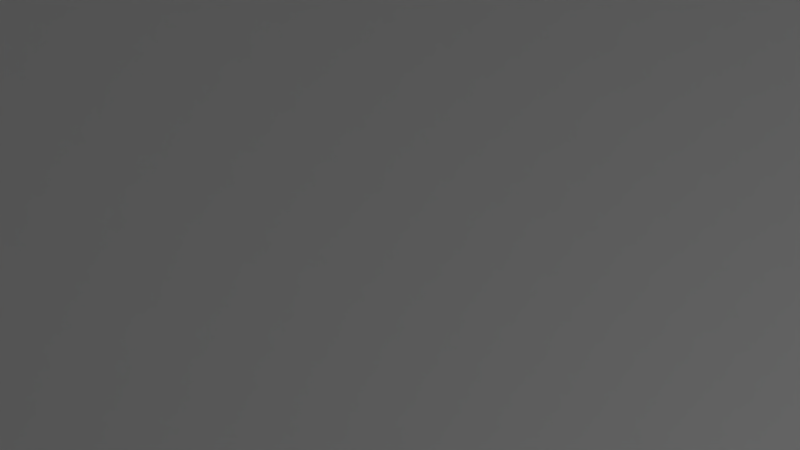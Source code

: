 # Source: studio.blend  (saved by Blender 2.68.0; exported with 4.5.12 LTS)
import bpy
from mathutils import Matrix  # noqa: F401  (used for matrix-valued properties, if any)

bpy.ops.wm.read_factory_settings(use_empty=True)
scene = bpy.context.scene
scene.name = 'Scene'

# ---- collections
col_collection_1 = bpy.data.collections.new('Collection 1'); scene.collection.children.link(col_collection_1)
col_collection_2 = bpy.data.collections.new('Collection 2'); scene.collection.children.link(col_collection_2)
col_collection_3 = bpy.data.collections.new('Collection 3'); scene.collection.children.link(col_collection_3)
col_collection_4 = bpy.data.collections.new('Collection 4'); scene.collection.children.link(col_collection_4)
col_collection_5 = bpy.data.collections.new('Collection 5'); scene.collection.children.link(col_collection_5)
col_collection_5.hide_render = True
col_collection_5.hide_viewport = True
col_collection_6 = bpy.data.collections.new('Collection 6'); scene.collection.children.link(col_collection_6)
col_collection_6.hide_render = True
col_collection_6.hide_viewport = True

# ---- materials (node trees are filled in below, after node groups)
mat_material_002 = bpy.data.materials.new('Material.002')
mat_material_002.alpha_threshold = 0.0
mat_material_002.use_transparent_shadow = False
mat_material_002.roughness = 0.5
mat_material_002.specular_intensity = 1.0
mat_material_002.line_color = (0.0, 0.0, 0.0, 1.0)
mat_white_floor = bpy.data.materials.new('White Floor')
mat_white_floor.alpha_threshold = 0.0
mat_white_floor.use_transparent_shadow = False
mat_white_floor.roughness = 0.5
mat_white_floor.specular_intensity = 1.0
mat_white_floor.line_color = (0.0, 0.0, 0.0, 1.0)
mat_black_walls = bpy.data.materials.new('Black Walls')
mat_black_walls.alpha_threshold = 0.0
mat_black_walls.use_transparent_shadow = False
mat_black_walls.diffuse_color = (0.0, 0.0, 0.0, 1.0)
mat_black_walls.specular_color = (0.02198, 0.02198, 0.02198)
mat_black_walls.roughness = 0.5
mat_black_walls.specular_intensity = 1.0
mat_black_walls.line_color = (0.0, 0.0, 0.0, 1.0)
mat_black_floor = bpy.data.materials.new('Black Floor')
mat_black_floor.alpha_threshold = 0.0
mat_black_floor.use_transparent_shadow = False
mat_black_floor.diffuse_color = (0.0, 0.0, 0.0, 1.0)
mat_black_floor.specular_color = (0.01885, 0.01885, 0.01885)
mat_black_floor.roughness = 0.5
mat_black_floor.specular_intensity = 1.0
mat_black_floor.line_color = (0.0, 0.0, 0.0, 1.0)

# ---- material node trees

# ---- world
world_world = bpy.data.worlds.new('World'); scene.world = world_world
world_world.color = (0.08353, 0.08353, 0.08353)
world_world.use_sun_shadow = False
world_world.sun_shadow_jitter_overblur = 0.0
world_world.cycles.sampling_method = 'MANUAL'
world_world.cycles.sample_map_resolution = 256

# ---- cameras
cam_camera_002 = bpy.data.cameras.new('Camera.002')
cam_camera_002.clip_end = 100.0
cam_camera_002.lens = 35.0
cam_camera_002.sensor_width = 32.0
cam_camera_002.sensor_height = 18.0
cam_camera_002.dof.focus_distance = 0.0
cam_camera_002.dof.aperture_fstop = 128.0
cam_camera_001 = bpy.data.cameras.new('Camera.001')
cam_camera_001.clip_end = 100.0
cam_camera_001.lens = 35.0
cam_camera_001.sensor_width = 32.0
cam_camera_001.sensor_height = 18.0
cam_camera_001.dof.focus_distance = 0.0
cam_camera_001.dof.aperture_fstop = 128.0
cam_camera = bpy.data.cameras.new('Camera')
cam_camera.clip_end = 100.0
cam_camera.lens = 35.0
cam_camera.sensor_width = 32.0
cam_camera.sensor_height = 18.0
cam_camera.ortho_scale = 7.314
cam_camera.dof.focus_distance = 0.0
cam_camera.dof.aperture_fstop = 128.0

# ---- lights
light_lamp = bpy.data.lights.new('Lamp', 'POINT')
light_lamp.transmission_factor = 0.0
light_lamp.cutoff_distance = 30.0
light_lamp.energy = 670.0
light_lamp.shadow_buffer_clip_start = 1.001
light_lamp.shadow_soft_size = 10.94
light_lamp.shadow_maximum_resolution = 0.006
light_lamp.use_absolute_resolution = True
light_lamp.cycles.use_multiple_importance_sampling = False
light_hemi = bpy.data.lights.new('Hemi', 'SUN')
light_hemi.transmission_factor = 0.0
light_hemi.angle = 0.1993
light_hemi.energy = 0.54
light_hemi.shadow_buffer_clip_start = 0.5
light_hemi.shadow_soft_size = 0.1
light_hemi.shadow_cascade_max_distance = 1000.0
light_hemi.cycles.use_multiple_importance_sampling = False

# ---- meshes
me_plane_002 = bpy.data.meshes.new('Plane.002')
me_plane_002.from_pydata([(1.0, -1.0, 0.0), (-1.0, -1.0, 0.0), (1.0, 1.0, 0.0), (-1.0, 1.0, 0.0)], [], [(1, 0, 2, 3)])
me_plane_002.materials.append(mat_material_002)
me_plane_002.use_remesh_preserve_volume = False
me_plane_002.use_remesh_preserve_attributes = False
me_plane_002.use_mirror_vertex_groups = False
me_plane_002.update()
me_plane_001 = bpy.data.meshes.new('Plane.001')
me_plane_001.from_pydata([(1.0, -1.0, 0.0), (-1.0, -1.0, 0.0), (1.0, 1.0, 0.0), (-1.0, 1.0, 0.0)], [], [(1, 0, 2, 3)])
me_plane_001.materials.append(mat_material_002)
me_plane_001.use_remesh_preserve_volume = False
me_plane_001.use_remesh_preserve_attributes = False
me_plane_001.use_mirror_vertex_groups = False
me_plane_001.update()
me_plane = bpy.data.meshes.new('Plane')
me_plane.from_pydata([(1.0, -1.0, 0.0), (-1.0, -1.0, 0.0), (1.0, 1.0, 0.0), (-1.0, 1.0, 0.0)], [], [(1, 0, 2, 3)])
me_plane.materials.append(mat_white_floor)
me_plane.use_remesh_preserve_volume = False
me_plane.use_remesh_preserve_attributes = False
me_plane.use_mirror_vertex_groups = False
me_plane.update()
me_plane_006 = bpy.data.meshes.new('Plane.006')
me_plane_006.from_pydata([(1.0, -1.0, 0.0), (-1.0, -1.0, 0.0), (1.0, 1.0, 0.0), (-1.0, 1.0, 0.0)], [], [(1, 0, 2, 3)])
me_plane_006.materials.append(mat_black_walls)
me_plane_006.use_remesh_preserve_volume = False
me_plane_006.use_remesh_preserve_attributes = False
me_plane_006.use_mirror_vertex_groups = False
me_plane_006.update()
me_plane_005 = bpy.data.meshes.new('Plane.005')
me_plane_005.from_pydata([(1.0, -1.0, 0.0), (-1.0, -1.0, 0.0), (1.0, 1.0, 0.0), (-1.0, 1.0, 0.0)], [], [(1, 0, 2, 3)])
me_plane_005.materials.append(mat_black_floor)
me_plane_005.use_remesh_preserve_volume = False
me_plane_005.use_remesh_preserve_attributes = False
me_plane_005.use_mirror_vertex_groups = False
me_plane_005.update()
me_plane_004 = bpy.data.meshes.new('Plane.004')
me_plane_004.from_pydata([(1.0, -1.0, 0.0), (-1.0, -1.0, 0.0), (1.0, 1.0, 0.0), (-1.0, 1.0, 0.0)], [], [(1, 0, 2, 3)])
me_plane_004.materials.append(mat_black_walls)
me_plane_004.use_remesh_preserve_volume = False
me_plane_004.use_remesh_preserve_attributes = False
me_plane_004.use_mirror_vertex_groups = False
me_plane_004.update()
me_plane_003 = bpy.data.meshes.new('Plane.003')
me_plane_003.from_pydata([(1.0, -1.0, 0.0), (-1.0, -1.0, 0.0), (1.0, 1.0, 0.0), (-1.0, 1.0, 0.0)], [], [(1, 0, 2, 3)])
me_plane_003.materials.append(mat_black_walls)
me_plane_003.use_remesh_preserve_volume = False
me_plane_003.use_remesh_preserve_attributes = False
me_plane_003.use_mirror_vertex_groups = False
me_plane_003.update()

# ---- curves / text
cu_braid_circle_curve_001 = bpy.data.curves.new('braid_circle_curve.001', 'CURVE')
cu_braid_circle_curve_001.dimensions = '3D'
_sp = cu_braid_circle_curve_001.splines.new('NURBS'); _sp.points.add(3)
_sp.points.foreach_set('co', [-0.09, 0.0, 0.0, 1.0, 0.0, -0.09, 0.0, 1.0, 0.09, 0.0, 0.0, 1.0, 0.0, 0.09, 0.0, 1.0])
_sp.order_u = 3
_sp.use_cyclic_u = True
cu_braid_circle_curve_001.use_path_clamp = True
cu_braid_circle_curve_001.bevel_resolution = 0
cu_braid_circle_curve_001.fill_mode = 'HALF'
cu_braid_circle_curve = bpy.data.curves.new('braid_circle_curve', 'CURVE')
cu_braid_circle_curve.dimensions = '3D'
_sp = cu_braid_circle_curve.splines.new('NURBS'); _sp.points.add(3)
_sp.points.foreach_set('co', [-0.09, 0.0, 0.0, 1.0, 0.0, -0.09, 0.0, 1.0, 0.09, 0.0, 0.0, 1.0, 0.0, 0.09, 0.0, 1.0])
_sp.order_u = 3
_sp.use_cyclic_u = True
cu_braid_circle_curve.use_path_clamp = True
cu_braid_circle_curve.bevel_resolution = 0
cu_braid_circle_curve.fill_mode = 'HALF'

# ---- objects
ob_braid_circle_001 = bpy.data.objects.new('braid_circle.001', cu_braid_circle_curve_001)
ob_braid_circle = bpy.data.objects.new('braid_circle', cu_braid_circle_curve)
ob_lamp = bpy.data.objects.new('Lamp', light_lamp)
ob_side = bpy.data.objects.new('Side', cam_camera_002)
ob_top = bpy.data.objects.new('Top', cam_camera_001)
ob_slant = bpy.data.objects.new('Slant', cam_camera)
ob_right_wall = bpy.data.objects.new('Right Wall', me_plane_002)
ob_left_wall = bpy.data.objects.new('Left Wall', me_plane_001)
ob_floor = bpy.data.objects.new('Floor', me_plane)
ob_plane = bpy.data.objects.new('Plane', me_plane_006)
ob_floor_001 = bpy.data.objects.new('Floor.001', me_plane_005)
ob_left_wall_001 = bpy.data.objects.new('Left Wall.001', me_plane_004)
ob_right_wall_001 = bpy.data.objects.new('Right Wall.001', me_plane_003)
ob_hemi = bpy.data.objects.new('Hemi', light_hemi)

# ---- transforms, parenting, visibility, modifiers, constraints
ob_braid_circle_001.location = (0.0, 0.0, 0.0)
ob_braid_circle_001.hide_viewport = True
ob_braid_circle_001.lineart.crease_threshold = 0.0
ob_braid_circle.location = (0.0, 0.0, 0.0)
ob_braid_circle.hide_viewport = True
ob_braid_circle.lineart.crease_threshold = 0.0
ob_lamp.location = (9.462, 1.005, 6.183)
ob_lamp.rotation_euler = (0.6503, 0.05522, 1.866)
ob_lamp.lock_rotations_4d = False
ob_lamp.empty_display_type = 'ARROWS'
ob_lamp.color = (0.0, 0.0, 0.0, 0.0)
ob_lamp.lineart.crease_threshold = 0.0
ob_side.location = (5.617, -6.578, 0.04469)
ob_side.rotation_euler = (1.55, 1.969e-05, 0.6987)
ob_side.scale = (1.0, 1.0, 1.0)
ob_side.lineart.crease_threshold = 0.0
ob_top.location = (0.1745, -0.09514, 8.531)
ob_top.rotation_euler = (0.0237, 1.094e-05, 0.7127)
ob_top.lineart.crease_threshold = 0.0
ob_slant.location = (5.402, -5.059, 3.896)
ob_slant.rotation_euler = (1.088, 2.129e-05, 0.8107)
ob_slant.scale = (1.0, 1.0, 1.0)
ob_slant.lock_rotations_4d = False
ob_slant.empty_display_type = 'ARROWS'
ob_slant.color = (0.0, 0.0, 0.0, 0.0)
ob_slant.display_type = 'WIRE'
ob_slant.lineart.crease_threshold = 0.0
ob_right_wall.location = (1.958, 5.616, 2.059)
ob_right_wall.rotation_euler = (1.571, 0.0, 0.0)
ob_right_wall.scale = (14.1, 14.1, 14.1)
ob_right_wall.lineart.crease_threshold = 0.0
ob_left_wall.location = (-5.631, -2.531, 2.604)
ob_left_wall.rotation_euler = (0.0, 1.571, 0.0)
ob_left_wall.scale = (16.03, 16.03, 16.03)
ob_left_wall.lineart.crease_threshold = 0.0
ob_floor.location = (-0.0616, 0.09979, -0.7702)
ob_floor.scale = (42.25, 42.25, 42.25)
ob_floor.lineart.crease_threshold = 0.0
ob_plane.location = (-0.8713, -0.4088, 15.85)
ob_plane.scale = (14.28, 14.28, 14.28)
ob_plane.lineart.crease_threshold = 0.0
ob_floor_001.location = (-0.0616, 0.09979, -0.7702)
ob_floor_001.scale = (42.25, 42.25, 42.25)
ob_floor_001.lineart.crease_threshold = 0.0
ob_left_wall_001.location = (-2.275, -2.531, 2.604)
ob_left_wall_001.rotation_euler = (0.0, 1.571, 0.0)
ob_left_wall_001.scale = (16.03, 16.03, 16.03)
ob_left_wall_001.lineart.crease_threshold = 0.0
ob_right_wall_001.location = (1.958, 2.331, 2.059)
ob_right_wall_001.rotation_euler = (1.571, 0.0, 0.0)
ob_right_wall_001.scale = (14.1, 14.1, 14.1)
ob_right_wall_001.lineart.crease_threshold = 0.0
ob_hemi.location = (-3.814, -2.531, 3.985)
ob_hemi.rotation_euler = (0.09209, -0.8137, 0.5847)
ob_hemi.lineart.crease_threshold = 0.0

# ---- collection membership
col_collection_1.objects.link(ob_braid_circle_001)
col_collection_1.objects.link(ob_braid_circle)
col_collection_2.objects.link(ob_lamp)
col_collection_3.objects.link(ob_side)
col_collection_3.objects.link(ob_top)
col_collection_3.objects.link(ob_slant)
col_collection_4.objects.link(ob_right_wall)
col_collection_4.objects.link(ob_left_wall)
col_collection_4.objects.link(ob_floor)
col_collection_5.objects.link(ob_plane)
col_collection_5.objects.link(ob_floor_001)
col_collection_5.objects.link(ob_left_wall_001)
col_collection_5.objects.link(ob_right_wall_001)
col_collection_6.objects.link(ob_hemi)

# ---- scene / render settings (as saved in the file)
scene.camera = ob_top
scene.frame_start = 1; scene.frame_end = 250; scene.frame_set(1)
scene.render.engine = 'BLENDER_EEVEE_NEXT'
scene.render.image_settings.color_mode = 'RGB'
scene.render.image_settings.compression = 90
scene.render.resolution_percentage = 50
scene.render.dither_intensity = 0.0
scene.cycles.use_denoising = False
scene.cycles.samples = 10
scene.cycles.sampling_pattern = 'TABULATED_SOBOL'
scene.cycles.light_sampling_threshold = 0.0
scene.cycles.use_adaptive_sampling = False
scene.cycles.use_light_tree = False
scene.cycles.blur_glossy = 0.0
scene.cycles.volume_bounces = 1
scene.cycles.pixel_filter_type = 'GAUSSIAN'
scene.cycles.sample_clamp_indirect = 0.0
scene.view_settings.view_transform = 'Standard'
bpy.context.view_layer.update()
